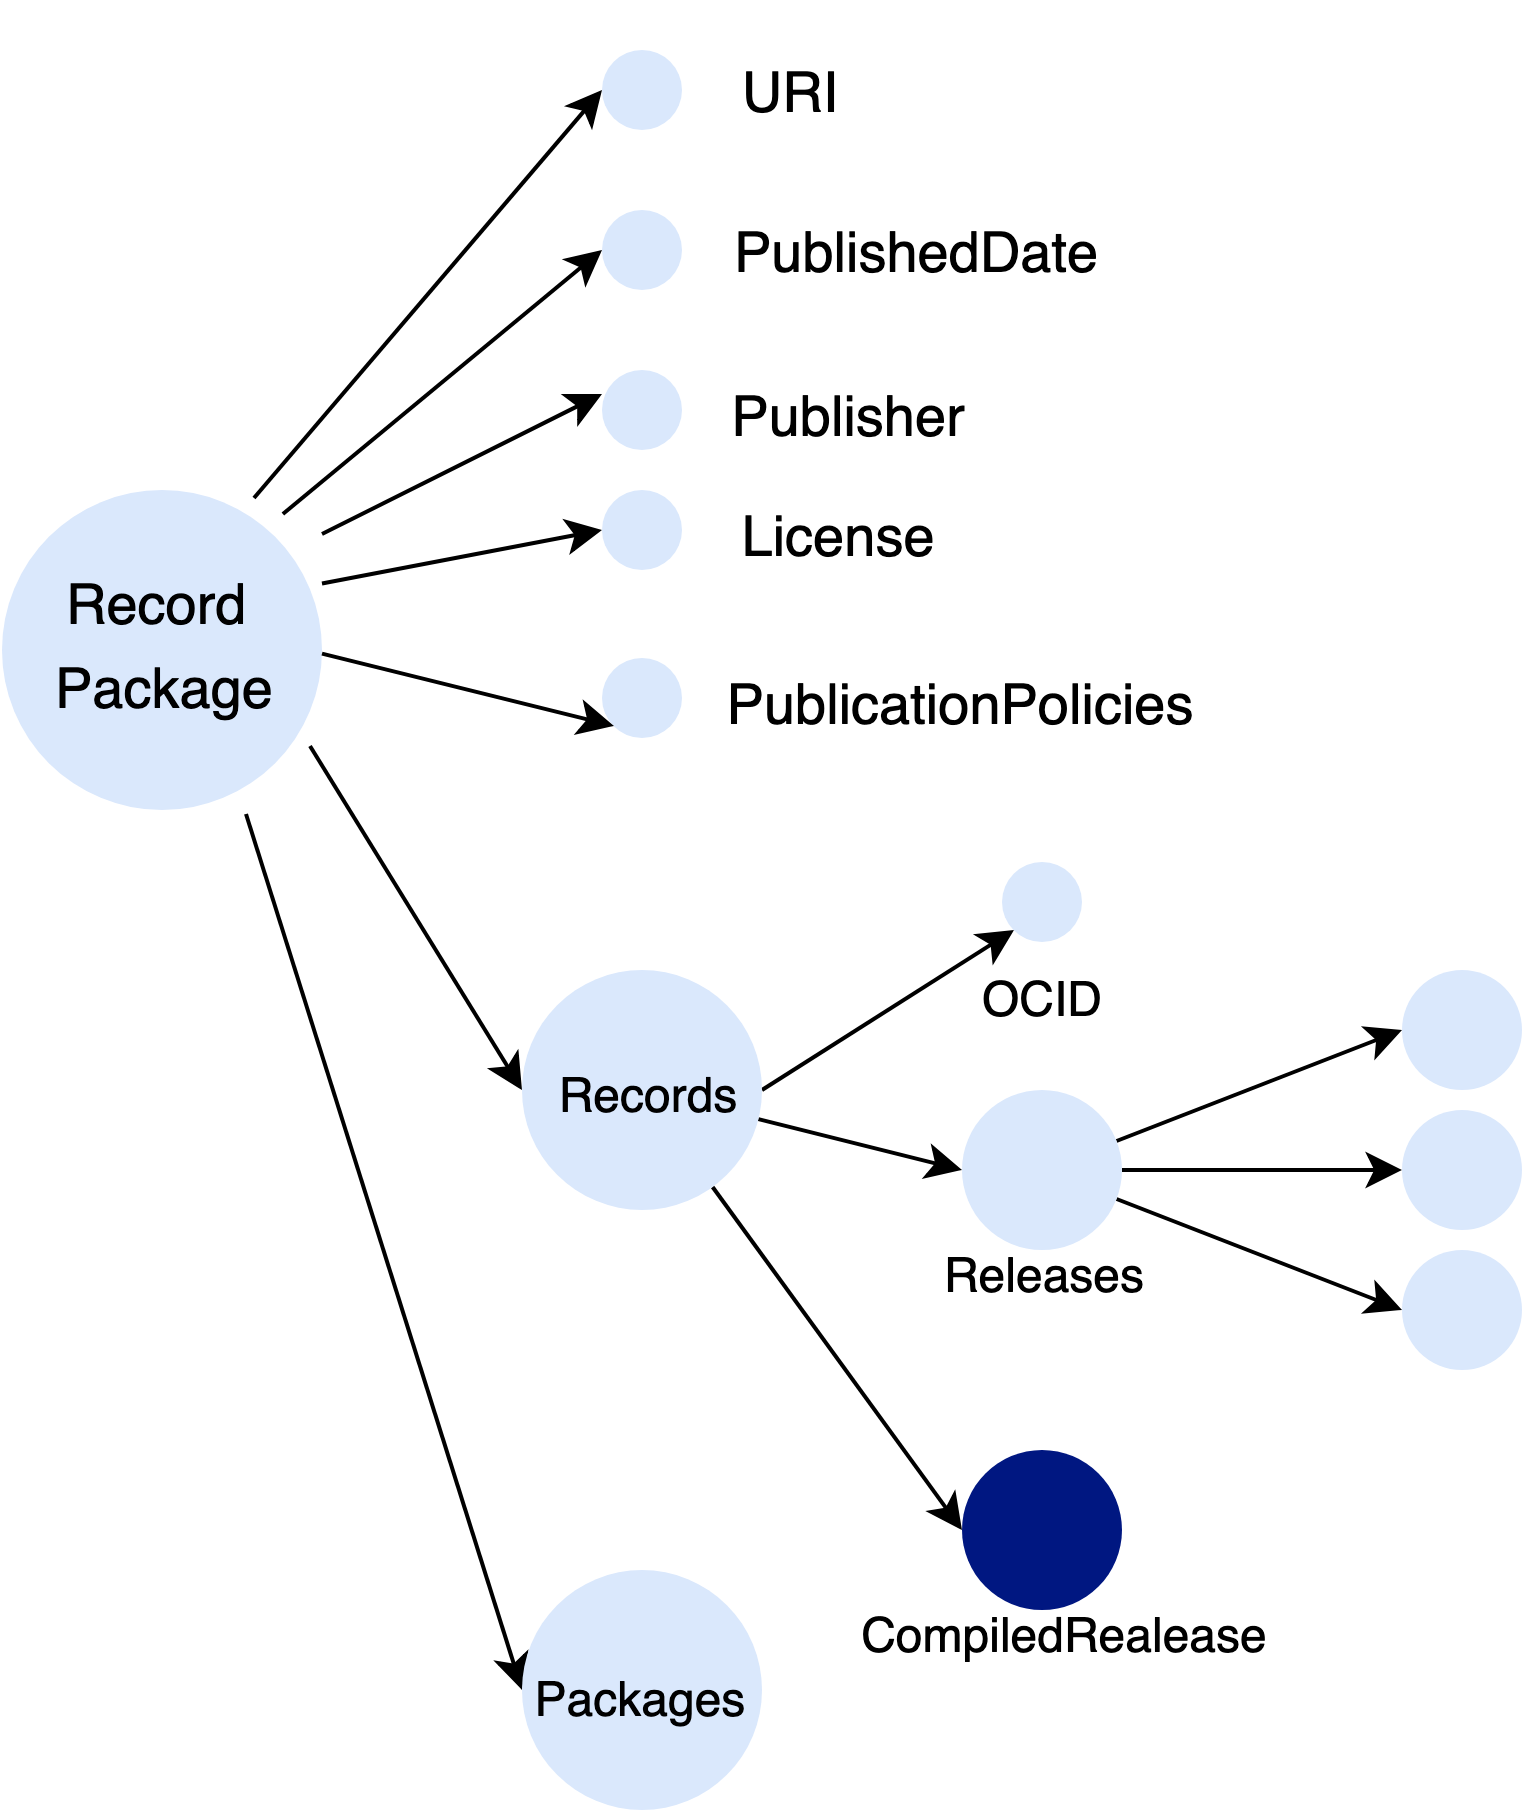

The diagram above was exported from draw.io. Its source (the exported page's mxGraphModel, read from the mxfile embedded in the PNG):
<mxGraphModel dx="800" dy="573" grid="1" gridSize="10" guides="1" tooltips="1" connect="1" arrows="1" fold="1" page="1" pageScale="1" pageWidth="850" pageHeight="1100" background="#ffffff" math="0" shadow="0">
  <root>
    <mxCell id="0" />
    <mxCell id="1" parent="0" />
    <mxCell id="7ce95a96b3dc86e2-35" style="edgeStyle=none;rounded=0;html=1;entryX=0;entryY=0.5;jettySize=auto;orthogonalLoop=1;strokeColor=#000000;strokeWidth=1;fillColor=#330000;fontColor=#FFFFFF;exitX=0.763;exitY=1.013;exitPerimeter=0;" parent="1" source="7ce95a96b3dc86e2-1" target="7ce95a96b3dc86e2-8" edge="1">
      <mxGeometry relative="1" as="geometry" />
    </mxCell>
    <mxCell id="7ce95a96b3dc86e2-1" value="" style="ellipse;whiteSpace=wrap;html=1;aspect=fixed;strokeColor=none;strokeWidth=1;fillColor=#DAE8FC;gradientColor=none;fontFamily=Helvetica;fontSize=30;fontColor=#FFFFFF;align=center;shadow=0;" parent="1" vertex="1">
      <mxGeometry x="209" y="391" width="80" height="80" as="geometry" />
    </mxCell>
    <mxCell id="7ce95a96b3dc86e2-2" value="" style="ellipse;whiteSpace=wrap;html=1;aspect=fixed;strokeColor=none;strokeWidth=1;fillColor=#DAE8FC;gradientColor=none;fontFamily=Helvetica;fontSize=30;fontColor=#FFFFFF;align=center;shadow=0;" parent="1" vertex="1">
      <mxGeometry x="359" y="281" width="20" height="20" as="geometry" />
    </mxCell>
    <mxCell id="7ce95a96b3dc86e2-3" value="" style="ellipse;whiteSpace=wrap;html=1;aspect=fixed;strokeColor=none;strokeWidth=1;fillColor=#DAE8FC;gradientColor=none;fontFamily=Helvetica;fontSize=30;fontColor=#FFFFFF;align=center;shadow=0;" parent="1" vertex="1">
      <mxGeometry x="359" y="321" width="20" height="20" as="geometry" />
    </mxCell>
    <mxCell id="7ce95a96b3dc86e2-4" value="" style="ellipse;whiteSpace=wrap;html=1;aspect=fixed;strokeColor=none;strokeWidth=1;fillColor=#DAE8FC;gradientColor=none;fontFamily=Helvetica;fontSize=30;fontColor=#FFFFFF;align=center;shadow=0;" parent="1" vertex="1">
      <mxGeometry x="359" y="361" width="20" height="20" as="geometry" />
    </mxCell>
    <mxCell id="7ce95a96b3dc86e2-5" value="" style="ellipse;whiteSpace=wrap;html=1;aspect=fixed;strokeColor=none;strokeWidth=1;fillColor=#DAE8FC;gradientColor=none;fontFamily=Helvetica;fontSize=30;fontColor=#FFFFFF;align=center;shadow=0;" parent="1" vertex="1">
      <mxGeometry x="359" y="391" width="20" height="20" as="geometry" />
    </mxCell>
    <mxCell id="7ce95a96b3dc86e2-6" value="" style="ellipse;whiteSpace=wrap;html=1;aspect=fixed;strokeColor=none;strokeWidth=1;fillColor=#DAE8FC;gradientColor=none;fontFamily=Helvetica;fontSize=30;fontColor=#FFFFFF;align=center;shadow=0;" parent="1" vertex="1">
      <mxGeometry x="359" y="433" width="20" height="20" as="geometry" />
    </mxCell>
    <mxCell id="7ce95a96b3dc86e2-25" style="rounded=0;html=1;exitX=1;exitY=0.5;entryX=0;entryY=1;jettySize=auto;orthogonalLoop=1;strokeColor=#000000;strokeWidth=1;fillColor=#330000;fontColor=#FFFFFF;" parent="1" source="7ce95a96b3dc86e2-7" target="7ce95a96b3dc86e2-9" edge="1">
      <mxGeometry relative="1" as="geometry" />
    </mxCell>
    <mxCell id="7ce95a96b3dc86e2-26" style="edgeStyle=none;rounded=0;html=1;entryX=0;entryY=0.5;jettySize=auto;orthogonalLoop=1;strokeColor=#000000;strokeWidth=1;fillColor=#330000;fontColor=#FFFFFF;" parent="1" source="7ce95a96b3dc86e2-7" target="7ce95a96b3dc86e2-10" edge="1">
      <mxGeometry relative="1" as="geometry" />
    </mxCell>
    <mxCell id="7ce95a96b3dc86e2-27" style="edgeStyle=none;rounded=0;html=1;entryX=0;entryY=0.5;jettySize=auto;orthogonalLoop=1;strokeColor=#000000;strokeWidth=1;fillColor=#330000;fontColor=#FFFFFF;" parent="1" source="7ce95a96b3dc86e2-7" target="7ce95a96b3dc86e2-14" edge="1">
      <mxGeometry relative="1" as="geometry" />
    </mxCell>
    <mxCell id="7ce95a96b3dc86e2-7" value="" style="ellipse;whiteSpace=wrap;html=1;aspect=fixed;strokeColor=none;strokeWidth=1;fillColor=#DAE8FC;gradientColor=none;fontFamily=Helvetica;fontSize=30;fontColor=#FFFFFF;align=center;shadow=0;" parent="1" vertex="1">
      <mxGeometry x="339" y="511" width="60" height="60" as="geometry" />
    </mxCell>
    <mxCell id="7ce95a96b3dc86e2-8" value="" style="ellipse;whiteSpace=wrap;html=1;aspect=fixed;strokeColor=none;strokeWidth=1;fillColor=#DAE8FC;gradientColor=none;fontFamily=Helvetica;fontSize=30;fontColor=#FFFFFF;align=center;shadow=0;" parent="1" vertex="1">
      <mxGeometry x="339" y="661" width="60" height="60" as="geometry" />
    </mxCell>
    <mxCell id="7ce95a96b3dc86e2-9" value="" style="ellipse;whiteSpace=wrap;html=1;aspect=fixed;strokeColor=none;strokeWidth=1;fillColor=#DAE8FC;gradientColor=none;fontFamily=Helvetica;fontSize=30;fontColor=#FFFFFF;align=center;shadow=0;" parent="1" vertex="1">
      <mxGeometry x="459" y="484" width="20" height="20" as="geometry" />
    </mxCell>
    <mxCell id="7ce95a96b3dc86e2-39" style="edgeStyle=none;rounded=0;html=1;entryX=0;entryY=0.5;jettySize=auto;orthogonalLoop=1;strokeColor=#000000;strokeWidth=1;fillColor=#330000;fontColor=#FFFFFF;" parent="1" source="7ce95a96b3dc86e2-10" target="7ce95a96b3dc86e2-11" edge="1">
      <mxGeometry relative="1" as="geometry" />
    </mxCell>
    <mxCell id="7ce95a96b3dc86e2-40" style="edgeStyle=none;rounded=0;html=1;entryX=0;entryY=0.5;jettySize=auto;orthogonalLoop=1;strokeColor=#000000;strokeWidth=1;fillColor=#330000;fontColor=#FFFFFF;" parent="1" source="7ce95a96b3dc86e2-10" target="7ce95a96b3dc86e2-12" edge="1">
      <mxGeometry relative="1" as="geometry" />
    </mxCell>
    <mxCell id="7ce95a96b3dc86e2-41" style="edgeStyle=none;rounded=0;html=1;entryX=0;entryY=0.5;jettySize=auto;orthogonalLoop=1;strokeColor=#000000;strokeWidth=1;fillColor=#330000;fontColor=#FFFFFF;" parent="1" source="7ce95a96b3dc86e2-10" target="7ce95a96b3dc86e2-13" edge="1">
      <mxGeometry relative="1" as="geometry" />
    </mxCell>
    <mxCell id="7ce95a96b3dc86e2-10" value="" style="ellipse;whiteSpace=wrap;html=1;aspect=fixed;strokeColor=none;strokeWidth=1;fillColor=#DAE8FC;gradientColor=none;fontFamily=Helvetica;fontSize=30;fontColor=#FFFFFF;align=center;shadow=0;" parent="1" vertex="1">
      <mxGeometry x="449" y="541" width="40" height="40" as="geometry" />
    </mxCell>
    <mxCell id="7ce95a96b3dc86e2-11" value="" style="ellipse;whiteSpace=wrap;html=1;aspect=fixed;strokeColor=none;strokeWidth=1;fillColor=#DAE8FC;gradientColor=none;fontFamily=Helvetica;fontSize=30;fontColor=#FFFFFF;align=center;shadow=0;" parent="1" vertex="1">
      <mxGeometry x="559" y="511" width="30" height="30" as="geometry" />
    </mxCell>
    <mxCell id="7ce95a96b3dc86e2-12" value="" style="ellipse;whiteSpace=wrap;html=1;aspect=fixed;strokeColor=none;strokeWidth=1;fillColor=#DAE8FC;gradientColor=none;fontFamily=Helvetica;fontSize=30;fontColor=#FFFFFF;align=center;shadow=0;" parent="1" vertex="1">
      <mxGeometry x="559" y="546" width="30" height="30" as="geometry" />
    </mxCell>
    <mxCell id="7ce95a96b3dc86e2-13" value="" style="ellipse;whiteSpace=wrap;html=1;aspect=fixed;strokeColor=none;strokeWidth=1;fillColor=#DAE8FC;gradientColor=none;fontFamily=Helvetica;fontSize=30;fontColor=#FFFFFF;align=center;shadow=0;" parent="1" vertex="1">
      <mxGeometry x="559" y="581" width="30" height="30" as="geometry" />
    </mxCell>
    <mxCell id="7ce95a96b3dc86e2-14" value="" style="ellipse;whiteSpace=wrap;html=1;aspect=fixed;strokeColor=none;strokeWidth=1;fillColor=#001781;gradientColor=none;fontFamily=Helvetica;fontSize=30;fontColor=#FFFFFF;align=center;shadow=0;" parent="1" vertex="1">
      <mxGeometry x="449" y="631" width="40" height="40" as="geometry" />
    </mxCell>
    <mxCell id="7ce95a96b3dc86e2-30" style="edgeStyle=none;rounded=0;html=1;entryX=0;entryY=0.5;jettySize=auto;orthogonalLoop=1;strokeColor=#000000;strokeWidth=1;fillColor=#330000;fontColor=#FFFFFF;" parent="1" source="7ce95a96b3dc86e2-15" target="7ce95a96b3dc86e2-3" edge="1">
      <mxGeometry relative="1" as="geometry" />
    </mxCell>
    <mxCell id="7ce95a96b3dc86e2-31" style="edgeStyle=none;rounded=0;html=1;entryX=0;entryY=0.5;jettySize=auto;orthogonalLoop=1;strokeColor=#000000;strokeWidth=1;fillColor=#330000;fontColor=#FFFFFF;exitX=0.788;exitY=0.025;exitPerimeter=0;" parent="1" source="7ce95a96b3dc86e2-1" target="7ce95a96b3dc86e2-2" edge="1">
      <mxGeometry relative="1" as="geometry" />
    </mxCell>
    <mxCell id="7ce95a96b3dc86e2-32" style="edgeStyle=none;rounded=0;html=1;jettySize=auto;orthogonalLoop=1;strokeColor=#000000;strokeWidth=1;fillColor=#330000;fontColor=#FFFFFF;" parent="1" source="7ce95a96b3dc86e2-15" edge="1">
      <mxGeometry relative="1" as="geometry">
        <mxPoint x="359" y="367" as="targetPoint" />
      </mxGeometry>
    </mxCell>
    <mxCell id="7ce95a96b3dc86e2-33" style="edgeStyle=none;rounded=0;html=1;entryX=0;entryY=1;jettySize=auto;orthogonalLoop=1;strokeColor=#000000;strokeWidth=1;fillColor=#330000;fontColor=#FFFFFF;" parent="1" source="7ce95a96b3dc86e2-15" target="7ce95a96b3dc86e2-6" edge="1">
      <mxGeometry relative="1" as="geometry" />
    </mxCell>
    <mxCell id="7ce95a96b3dc86e2-34" style="edgeStyle=none;rounded=0;html=1;entryX=0;entryY=0.5;jettySize=auto;orthogonalLoop=1;strokeColor=#000000;strokeWidth=1;fillColor=#330000;fontColor=#FFFFFF;" parent="1" target="7ce95a96b3dc86e2-7" edge="1">
      <mxGeometry relative="1" as="geometry">
        <mxPoint x="286" y="455" as="sourcePoint" />
      </mxGeometry>
    </mxCell>
    <mxCell id="7ce95a96b3dc86e2-49" style="edgeStyle=none;rounded=0;html=1;entryX=0;entryY=0.5;jettySize=auto;orthogonalLoop=1;strokeColor=#000000;strokeWidth=1;fillColor=#330000;fontColor=#FFFFFF;" parent="1" source="7ce95a96b3dc86e2-15" target="7ce95a96b3dc86e2-5" edge="1">
      <mxGeometry relative="1" as="geometry" />
    </mxCell>
    <mxCell id="7ce95a96b3dc86e2-15" value="&lt;div style=&quot;text-align: center&quot;&gt;&lt;span style=&quot;font-size: 14px ; color: rgb(0 , 0 , 0)&quot;&gt;Record&amp;nbsp;&lt;/span&gt;&lt;/div&gt;&lt;font color=&quot;#000000&quot; style=&quot;font-size: 14px&quot;&gt;&lt;div style=&quot;text-align: center&quot;&gt;&lt;span&gt;Package&lt;/span&gt;&lt;/div&gt;&lt;/font&gt;" style="text;html=1;strokeColor=none;fillColor=none;align=center;verticalAlign=middle;whiteSpace=wrap;rounded=0;fontFamily=Helvetica;fontSize=30;fontColor=#FFFFFF;" parent="1" vertex="1">
      <mxGeometry x="209" y="397" width="80" height="50" as="geometry" />
    </mxCell>
    <mxCell id="7ce95a96b3dc86e2-16" value="&lt;div style=&quot;text-align: center&quot;&gt;&lt;font color=&quot;#000000&quot;&gt;&lt;span style=&quot;font-size: 14px&quot;&gt;URI&lt;/span&gt;&lt;/font&gt;&lt;/div&gt;" style="text;html=1;strokeColor=none;fillColor=none;align=center;verticalAlign=middle;whiteSpace=wrap;rounded=0;fontFamily=Helvetica;fontSize=30;fontColor=#FFFFFF;opacity=40;" parent="1" vertex="1">
      <mxGeometry x="382" y="276" width="49" height="20" as="geometry" />
    </mxCell>
    <mxCell id="7ce95a96b3dc86e2-18" value="&lt;div style=&quot;text-align: right&quot;&gt;&lt;span style=&quot;font-size: 14px ; color: rgb(0 , 0 , 0)&quot;&gt;PublishedDate&lt;/span&gt;&lt;/div&gt;" style="text;html=1;strokeColor=none;fillColor=none;align=center;verticalAlign=middle;whiteSpace=wrap;rounded=0;fontFamily=Helvetica;fontSize=30;fontColor=#FFFFFF;opacity=40;" parent="1" vertex="1">
      <mxGeometry x="373" y="316" width="130" height="20" as="geometry" />
    </mxCell>
    <mxCell id="7ce95a96b3dc86e2-21" value="&lt;div style=&quot;text-align: right&quot;&gt;&lt;span style=&quot;font-size: 14px ; color: rgb(0 , 0 , 0)&quot;&gt;Publisher&lt;/span&gt;&lt;/div&gt;" style="text;html=1;strokeColor=none;fillColor=none;align=center;verticalAlign=middle;whiteSpace=wrap;rounded=0;fontFamily=Helvetica;fontSize=30;fontColor=#FFFFFF;opacity=40;" parent="1" vertex="1">
      <mxGeometry x="380" y="357" width="80" height="20" as="geometry" />
    </mxCell>
    <mxCell id="7ce95a96b3dc86e2-22" value="&lt;div style=&quot;text-align: right&quot;&gt;&lt;font color=&quot;#000000&quot; style=&quot;font-size: 14px&quot;&gt;License&lt;/font&gt;&lt;br&gt;&lt;/div&gt;" style="text;html=1;strokeColor=none;fillColor=none;align=center;verticalAlign=middle;whiteSpace=wrap;rounded=0;fontFamily=Helvetica;fontSize=30;fontColor=#FFFFFF;opacity=40;" parent="1" vertex="1">
      <mxGeometry x="386" y="387" width="65" height="20" as="geometry" />
    </mxCell>
    <mxCell id="7ce95a96b3dc86e2-24" value="&lt;div style=&quot;text-align: right&quot;&gt;&lt;font color=&quot;#000000&quot; style=&quot;font-size: 14px&quot;&gt;PublicationPolicies&lt;/font&gt;&lt;br&gt;&lt;/div&gt;" style="text;html=1;strokeColor=none;fillColor=none;align=center;verticalAlign=middle;whiteSpace=wrap;rounded=0;fontFamily=Helvetica;fontSize=30;fontColor=#FFFFFF;opacity=40;" parent="1" vertex="1">
      <mxGeometry x="388" y="429" width="119" height="20" as="geometry" />
    </mxCell>
    <mxCell id="7ce95a96b3dc86e2-38" value="&lt;div style=&quot;text-align: center&quot;&gt;&lt;span style=&quot;color: rgb(0 , 0 , 0)&quot;&gt;&lt;font style=&quot;font-size: 12px&quot;&gt;Records&lt;/font&gt;&lt;/span&gt;&lt;/div&gt;" style="text;html=1;strokeColor=none;fillColor=none;align=center;verticalAlign=middle;whiteSpace=wrap;rounded=0;fontFamily=Helvetica;fontSize=30;fontColor=#FFFFFF;opacity=40;" parent="1" vertex="1">
      <mxGeometry x="330" y="511" width="80" height="50" as="geometry" />
    </mxCell>
    <mxCell id="7ce95a96b3dc86e2-42" value="&lt;div style=&quot;text-align: center&quot;&gt;&lt;span style=&quot;color: rgb(0 , 0 , 0)&quot;&gt;&lt;font style=&quot;font-size: 12px&quot;&gt;Releases&lt;/font&gt;&lt;/span&gt;&lt;/div&gt;" style="text;html=1;strokeColor=none;fillColor=none;align=center;verticalAlign=middle;whiteSpace=wrap;rounded=0;fontFamily=Helvetica;fontSize=30;fontColor=#FFFFFF;opacity=40;" parent="1" vertex="1">
      <mxGeometry x="429" y="556" width="80" height="50" as="geometry" />
    </mxCell>
    <mxCell id="7ce95a96b3dc86e2-43" value="&lt;div style=&quot;text-align: center&quot;&gt;&lt;span style=&quot;color: rgb(0 , 0 , 0)&quot;&gt;&lt;font style=&quot;font-size: 12px&quot;&gt;OCID&lt;/font&gt;&lt;/span&gt;&lt;/div&gt;" style="text;html=1;strokeColor=none;fillColor=none;align=center;verticalAlign=middle;whiteSpace=wrap;rounded=0;fontFamily=Helvetica;fontSize=30;fontColor=#FFFFFF;opacity=40;" parent="1" vertex="1">
      <mxGeometry x="429" y="504" width="80" height="16" as="geometry" />
    </mxCell>
    <mxCell id="7ce95a96b3dc86e2-44" value="&lt;div style=&quot;text-align: center&quot;&gt;&lt;span style=&quot;color: rgb(0 , 0 , 0)&quot;&gt;&lt;font style=&quot;font-size: 12px&quot;&gt;CompiledRealease&lt;/font&gt;&lt;/span&gt;&lt;/div&gt;" style="text;html=1;strokeColor=none;fillColor=none;align=center;verticalAlign=middle;whiteSpace=wrap;rounded=0;fontFamily=Helvetica;fontSize=30;fontColor=#FFFFFF;opacity=40;" parent="1" vertex="1">
      <mxGeometry x="435" y="646" width="80" height="50" as="geometry" />
    </mxCell>
    <mxCell id="7ce95a96b3dc86e2-45" value="&lt;div style=&quot;text-align: center&quot;&gt;&lt;span style=&quot;color: rgb(0 , 0 , 0)&quot;&gt;&lt;font style=&quot;font-size: 12px&quot;&gt;Packages&lt;/font&gt;&lt;/span&gt;&lt;/div&gt;" style="text;html=1;strokeColor=none;fillColor=none;align=center;verticalAlign=middle;whiteSpace=wrap;rounded=0;fontFamily=Helvetica;fontSize=30;fontColor=#FFFFFF;opacity=40;shadow=1;" parent="1" vertex="1">
      <mxGeometry x="328" y="671" width="80" height="31" as="geometry" />
    </mxCell>
  </root>
</mxGraphModel>